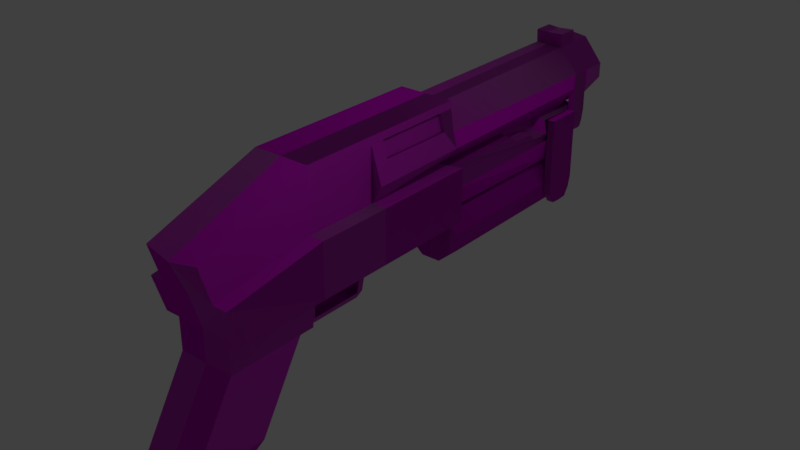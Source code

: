 # Source: Shotgun_2.blend  (saved by Blender 2.80.75; exported with 4.5.12 LTS)
import bpy
from mathutils import Matrix  # noqa: F401  (used for matrix-valued properties, if any)

bpy.ops.wm.read_factory_settings(use_empty=True)
scene = bpy.context.scene
scene.name = 'Scene'

# ---- collections
col_collection_1 = bpy.data.collections.new('Collection 1'); scene.collection.children.link(col_collection_1)

# ---- images (referenced by path relative to the original .blend; pixels are not part of the script)
import os
ASSET_DIR = os.environ.get("B2B_ASSET_DIR", "")  # directory of the original .blend (textures are referenced by path, not embedded)
HERE = os.path.dirname(os.path.abspath(__file__))  # packed textures are extracted next to this script under _unpacked/

def load_image(name, relpath, width, height, colorspace="sRGB"):
    """Load a texture the original file referenced (path relative to the .blend, or extracted next to this script)."""
    p = next((c for c in (os.path.join(HERE, relpath), os.path.join(ASSET_DIR, relpath)) if relpath and os.path.exists(c)), "")
    if p:
        img = bpy.data.images.load(p, check_existing=True)
        img.name = name
    else:  # same state as the original file: an image datablock whose file is absent (Cycles renders it pink)
        img = bpy.data.images.new(name, width, height)
        img.source = "FILE"
        img.filepath = "//" + (relpath or name)
    img.colorspace_settings.name = colorspace
    return img
img_detailed_texturemap_re_used_png = load_image('detailed_texturemap-re_used.png', 'detailed_texturemap-re_used.png', 1024, 1024, 'sRGB')
img_3robotnormap_png = load_image('3RobotNorMap.png', '3RobotNorMap.png', 1024, 1024, 'sRGB')

# ---- materials (node trees are filled in below, after node groups)
mat_material = bpy.data.materials.new('Material')
mat_material.alpha_threshold = 0.0
mat_material.use_transparent_shadow = False
mat_material.roughness = 0.5
mat_material.line_color = (0.0, 0.0, 0.0, 1.0)
mat_shotgun_golem_textures = bpy.data.materials.new('Shotgun Golem Textures')
mat_shotgun_golem_textures.use_transparent_shadow = False

# ---- material node trees
mat_shotgun_golem_textures.use_nodes = True; mat_shotgun_golem_textures.node_tree.nodes.clear()
_N = mat_shotgun_golem_textures.node_tree.nodes; _L = mat_shotgun_golem_textures.node_tree.links
n0 = _N.new('ShaderNodeOutputMaterial'); n0.name = 'Material Output'; n0.location = (300, 300)
n1 = _N.new('ShaderNodeTexImage'); n1.name = 'Image Texture'; n1.location = (-280, 280)
n1.image = img_detailed_texturemap_re_used_png
n2 = _N.new('ShaderNodeTexImage'); n2.name = 'Image Texture.001'; n2.location = (-280, 220)
n3 = _N.new('ShaderNodeTexImage'); n3.name = 'Image Texture.002'; n3.location = (-621, 11)
n3.image = img_3robotnormap_png
n4 = _N.new('ShaderNodeNormalMap'); n4.name = 'Normal Map'; n4.location = (-262, -105)
n4.inputs[0].default_value = 1.5
n5 = _N.new('ShaderNodeBsdfPrincipled'); n5.name = 'Principled BSDF'; n5.location = (10, 300)
n5.distribution = 'GGX'
n5.subsurface_method = 'BURLEY'
n5.inputs[1].default_value = 0.1
n5.inputs[2].default_value = 0.6136
n5.inputs[3].default_value = 1.45
n5.inputs[13].default_value = 0.1773
n5.inputs[24].default_value = 0.07727
n5.inputs[27].default_value = (0.0, 0.0, 0.0, 1.0)
n5.inputs[28].default_value = 1.0
n6 = _N.new('ShaderNodeMix'); n6.name = 'Mix'; n6.location = (-260, 180)
n6.data_type = 'RGBA'
n6.inputs[0].default_value = 0.1
n6.inputs[7].default_value = (1.0, 1.0, 1.0, 1.0)
n7 = _N.new('ShaderNodeMix'); n7.name = 'Mix.001'; n7.location = (-160, 180)
n7.data_type = 'RGBA'
n7.inputs[0].default_value = 1.0
n7.inputs[6].default_value = (1.0, 1.0, 1.0, 1.0)
_L.new(n5.outputs[0], n0.inputs[0])
_L.new(n1.outputs[0], n5.inputs[0])
_L.new(n3.outputs[0], n4.inputs[1])
_L.new(n4.outputs[0], n5.inputs[5])
_L.new(n1.outputs[0], n6.inputs[6])
_L.new(n6.outputs[2], n7.inputs[7])
_L.new(n7.outputs[2], n5.inputs[14])
n0.is_active_output = True

# ---- world
world_world = bpy.data.worlds.new('World'); scene.world = world_world
world_world.color = (0.05088, 0.05088, 0.05088)
world_world.use_sun_shadow = False
world_world.sun_shadow_jitter_overblur = 0.0

# ---- lights
light_lamp = bpy.data.lights.new('Lamp', 'POINT')
light_lamp.transmission_factor = 0.0
light_lamp.cutoff_distance = 30.0
light_lamp.energy = 100.0
light_lamp.shadow_buffer_clip_start = 1.001
light_lamp.shadow_soft_size = 0.1
light_lamp.shadow_maximum_resolution = 0.006
light_lamp.use_absolute_resolution = True

# ---- meshes
me_cube_001 = bpy.data.meshes.new('Cube.001')
me_cube_001.from_pydata([(0.3207, 6.23, -0.9797), (0.3207, 2.767, -0.9797), (0.1881, 6.23, -1.943), (0.1881, 2.767, -1.943), (0.27, 6.303, -0.9004), (0.5297, -2.535, -0.8759), (0.2728, 6.335, 1.184), (0.5297, -2.961, 0.5096), (0.5565, -0.821, -0.8759), (0.5297, -0.821, 1.124), (0.3301, 2.576, -0.8861), (0.2799, 2.542, 1.168), (0.2459, 6.593, -0.8518), (0.2728, 6.749, 1.184), (0.5297, -0.821, -1.469), (0.5297, -2.535, -1.469), (0.5297, -3.411, -2.931), (0.5297, -1.103, -1.469), (0.5297, -1.979, -2.931), (0.3311, 6.315, 0.02113), (0.5297, -2.748, -0.1832), (0.5297, -0.821, 0.1241), (0.3049, 2.55, 0.07954), (0.2594, 6.652, 0.02056), (0.3409, 7.203, 0.05728), (0.2728, 7.212, 1.184), (0.2745, 6.328, 1.431), (0.2745, 6.735, 1.431), (0.3316, -3.269, -3.317), (0.3316, -2.12, -3.317), (0.4073, 0.5851, -0.8759), (0.5297, 0.5851, 1.124), (0.4296, 0.5922, 0.1228), (0.2651, -0.7344, -1.626), (0.2651, 0.4714, -1.626), (0.3362, -0.7777, -1.488), (0.3362, 0.5282, -1.488), (0.4073, 0.4528, -0.8759), (0.3362, 0.4054, -1.488), (0.4073, -0.6159, -0.8759), (0.3362, -0.5872, -1.488), (0.0, 6.242, -0.8512), (0.0, -2.535, -0.8759), (0.0, 6.271, 1.206), (0.0, -3.018, 0.4342), (0.0, -0.821, 1.124), (0.0, 2.568, -0.8736), (0.0, 2.529, 1.177), (0.0, 6.593, -0.8518), (0.0, 6.642, 1.206), (0.0, -2.535, -1.469), (0.0, -3.411, -2.931), (0.0, 6.586, 0.01542), (0.0, -2.748, -0.1832), (0.0, 7.214, 1.22), (0.0, 7.193, 0.01743), (0.0, 6.271, 1.441), (0.0, 6.642, 1.441), (0.0, -3.269, -3.317), (0.0, 0.5851, -0.8759), (0.0, 0.5851, 1.124), (0.0, 0.4714, -1.626), (0.0, 0.5282, -1.488), (0.0, 6.23, -0.9797), (0.0, 2.765, -0.9766), (0.0, 6.23, -1.943), (0.0, 2.767, -1.943), (0.0, -0.821, -0.8759), (0.0, -0.821, -1.469), (0.0, -1.103, -1.469), (0.0, -1.979, -2.931), (0.0, -2.12, -3.317), (0.0, -0.7344, -1.626), (0.0, -0.7777, -1.488), (0.6496, -0.821, -0.8759), (0.6496, -2.535, -0.8759), (0.6496, -0.6159, -0.8759), (0.4316, 6.247, -0.8738), (0.38, 2.59, -0.84), (0.359, 6.593, -0.8518), (0.6496, -2.748, -0.1832), (0.6496, 0.5851, -0.8759), (0.5271, 0.6105, 0.1243), (0.6496, 0.4528, -0.8759), (0.8028, -0.821, -0.8759), (0.8028, -2.535, -0.8759), (0.8028, -0.6159, -0.8759), (0.8028, -0.821, 0.1241), (0.8028, 2.584, 0.1241), (0.8028, 2.584, -0.8759), (0.8028, -2.748, -0.1832), (0.8028, 0.5851, -0.8759), (0.8028, 0.5851, 0.1241), (0.8028, 0.4528, -0.8759), (0.6472, 6.33, 0.7251), (0.6472, 6.744, 0.7251), (0.6235, 2.537, 0.756), (0.6472, 7.207, 0.7251), (0.0, 7.193, 1.005), (0.5297, 2.584, 1.124), (0.5208, 6.586, -0.3795), (0.0, 6.586, -0.3795), (0.5833, 2.59, -0.3682), (0.5665, 6.254, -0.3949), (0.5622, 6.593, -0.38), (0.8028, 2.584, -0.3759), (0.8028, 0.5851, -0.3759), (0.4859, 2.59, 0.01661), (0.5274, 6.246, -0.006873), (0.4404, 6.627, -0.00271), (0.5585, 2.767, -1.622), (0.5585, 2.767, -1.301), (0.5585, 6.23, -1.622), (0.5585, 6.23, -1.301), (0.0, 6.23, -1.301), (0.0, 6.23, -1.622), (0.0, 2.765, -1.344), (0.0, 2.765, -1.711), (0.6986, 2.541, 0.4679), (0.6472, 6.33, 0.4417), (0.6472, 6.744, 0.4417), (0.6472, 7.207, 0.4417), (0.0, 7.192, 0.1525), (0.3378, 5.507, 0.06962), (0.3378, 4.349, 0.06962), (0.5404, 4.387, 0.03006), (0.5368, 5.483, 0.02891), (0.5733, 4.506, -0.08665), (0.5722, 4.958, -0.08856), (0.6046, 5.053, -0.2031), (0.6049, 5.453, -0.2091), (0.0, 5.554, 0.07381), (0.0, 5.486, 0.03311), (0.0, 4.509, -0.08245), (0.0, 4.961, -0.08436), (0.0, 5.056, -0.1989), (0.0, 5.456, -0.2049), (0.0, 4.392, 0.03202), (0.0, 4.351, 0.06633), (0.2684, 5.484, 0.03101), (0.3024, 5.455, -0.207), (0.3023, 5.054, -0.201), (0.2861, 4.959, -0.08646), (0.2867, 4.508, -0.08455), (0.1689, 5.553, 0.07172), (0.1689, 4.35, 0.06798), (0.2702, 4.389, 0.03104), (0.5297, -0.821, 1.267), (0.0, -0.821, 1.267), (0.0, 2.584, 1.267), (0.0, 0.5851, 1.267), (0.5297, 2.584, 1.267), (0.6472, 7.207, 0.5834), (0.2833, 7.198, 0.9189), (0.2947, 7.171, 0.2631), (0.4364, 7.201, 0.5927), (0.5297, 0.8575, 1.124), (0.5297, 2.298, 1.124), (0.6168, 0.8555, 0.8248), (0.6173, 2.289, 0.8179), (0.4697, 0.859, 1.114), (0.4697, 2.3, 1.114), (0.5568, 0.857, 0.8148), (0.5573, 2.291, 0.8079), (0.0, -0.606, -0.8839), (0.0, 0.4192, -0.8985), (0.0, -0.09342, -0.8912), (0.0, -0.3497, -0.8876), (0.0, -0.09342, -0.8912), (0.0, -0.3497, -0.8876), (0.0, -0.09342, -0.8912), (0.0, -0.3497, -0.8876), (0.0, -0.09342, -0.8912), (0.0, -0.3497, -0.8876), (0.0, -0.1329, -1.087), (0.0, -0.3311, -1.147), (0.0, -0.1162, -1.202), (0.0, -0.2632, -1.264), (0.0, -0.006938, -1.403), (0.0, -0.1225, -1.401), (0.2799, 2.542, 1.168), (0.0, 2.529, 1.177), (0.6986, 2.541, 0.4679), (0.7121, 2.524, 0.4773), (0.6986, 2.541, 0.4679), (0.7121, 2.524, 0.4773), (0.7249, 0.5851, 0.4737), (0.0, 2.536, 0.4608), (0.5297, -2.695, -2.931), (0.5297, -2.973, -2.2), (0.5297, -1.819, -1.469), (0.5297, -1.541, -2.2), (0.5297, -2.257, -2.2), (0.0, 7.193, 1.005), (0.0, 7.192, 0.1525), (0.2833, 7.198, 0.9189), (0.2947, 7.171, 0.2631), (0.4364, 7.201, 0.5927), (0.0, 4.257, 1.005), (0.0, 4.255, 0.1525), (0.2833, 4.261, 0.9189), (0.2947, 4.235, 0.2631), (0.4364, 4.264, 0.5927), (0.5297, -1.322, -1.834), (0.2648, -1.103, -1.469), (0.2648, -1.979, -2.931), (0.0, -1.541, -2.2), (0.5297, -1.76, -2.565)], [(181, 180), (47, 187)], [(112, 110, 3, 2), (115, 112, 2, 65), (63, 64, 1, 0), (65, 2, 3, 66), (67, 8, 14, 68), (20, 5, 75, 80), (94, 6, 11, 96), (6, 13, 27, 26), (8, 5, 15, 14), (49, 13, 25, 54), (10, 4, 77, 78), (119, 19, 23, 120), (120, 23, 24, 121), (56, 26, 27, 57), (43, 6, 26, 56), (68, 14, 17, 204, 69), (18, 188, 16, 28, 29), (70, 205, 18, 29, 71), (76, 86, 84, 74, 8, 39), (62, 36, 34, 61), (59, 30, 36, 62), (30, 37, 38, 36), (36, 38, 40, 35, 33, 34), (39, 8, 35, 40), (11, 47, 60, 31), (37, 83, 93, 86, 76, 39, 164, 167, 166, 165), (16, 51, 58, 28), (13, 49, 57, 27), (23, 52, 55, 24), (121, 24, 55, 122, 154), (5, 20, 53, 42), (15, 50, 51, 16, 189), (5, 42, 50, 15), (4, 41, 48, 12), (6, 43, 47, 11), (99, 157, 156, 31, 9, 147, 151), (20, 7, 44, 53), (110, 117, 66, 3), (8, 67, 73, 35), (35, 73, 72, 33), (103, 77, 79, 104), (37, 30, 81, 91, 93, 83), (80, 90, 87, 21, 20), (32, 21, 87, 92, 82), (12, 79, 77, 4), (84, 87, 90, 85), (105, 88, 92, 106), (92, 87, 84, 86, 93, 91, 106), (5, 8, 74, 84, 85, 75), (80, 75, 85, 90), (25, 97, 153, 98, 54), (13, 95, 97, 25), (6, 94, 95, 13), (119, 94, 96, 118), (148, 147, 151, 149, 150), (89, 105, 106, 91), (78, 102, 105, 89), (77, 103, 102, 78), (88, 22, 32, 82, 92), (104, 109, 108, 103), (103, 108, 126, 130, 129, 128, 127, 125, 107, 102), (12, 48, 101, 100, 104, 79), (23, 19, 108, 109), (1, 64, 116, 111), (111, 116, 117, 110), (63, 0, 113, 114), (114, 113, 112, 115), (0, 1, 111, 113), (113, 111, 110, 112), (88, 105, 102, 107, 22), (19, 119, 118, 22, 124, 123), (158, 186, 31, 156), (95, 120, 121, 152, 97), (94, 119, 120, 95), (21, 82, 31, 9), (19, 123, 126, 108), (125, 124, 22, 107), (140, 139, 132, 136), (142, 141, 135, 134), (141, 140, 136, 135), (143, 142, 134, 133), (139, 144, 131, 132), (146, 143, 133, 137), (145, 124, 125, 146), (138, 145, 146, 137), (125, 127, 143, 146), (126, 123, 144, 139), (127, 128, 142, 143), (129, 130, 140, 141), (128, 129, 141, 142), (130, 126, 139, 140), (139, 123, 124, 146, 143, 142, 141, 140), (21, 9, 147, 7, 20), (60, 47, 149, 150), (45, 9, 147, 148), (47, 99, 151, 149), (147, 7, 44, 148), (33, 72, 61, 34), (100, 101, 52, 23, 109, 104), (97, 152, 121, 154, 155, 153), (159, 157, 161, 163), (160, 162, 163, 161), (156, 158, 162, 160), (158, 159, 163, 162), (157, 156, 160, 161), (89, 10, 78), (10, 46, 41, 4), (167, 166, 168, 169), (169, 168, 172, 173), (173, 172, 170, 171), (171, 170, 174, 175), (175, 174, 176, 177), (177, 176, 178, 179), (29, 28, 58, 71), (186, 158, 159, 183), (99, 157, 159, 96), (185, 96, 159), (99, 96, 47), (185, 186, 82, 22), (82, 186, 31), (18, 207, 191, 192, 188), (191, 203, 17, 190, 192), (192, 190, 15, 189, 16, 188), (30, 59, 46, 10, 89, 91, 81), (98, 153, 195, 193), (155, 154, 196, 197), (154, 122, 194, 196), (153, 155, 197, 195), (197, 196, 201, 202), (196, 194, 199, 201), (195, 197, 202, 200), (193, 195, 200, 198), (70, 206, 191, 207, 18, 205), (69, 204, 17, 191, 206)])
me_cube_001.polygons.foreach_set('material_index', [1, 1, 1, 1, 1, 1, 1, 1, 1, 1, 1, 1, 1, 1, 1, 1, 1, 1, 1, 1, 1, 1, 1, 1, 0, 1, 1, 1, 1, 1, 1, 1, 1, 0, 1, 1, 1, 1, 1, 1, 1, 1, 1, 1, 0, 1, 1, 1, 1, 1, 1, 1, 1, 1, 1, 1, 1, 1, 1, 1, 1, 1, 1, 1, 1, 1, 1, 1, 1, 1, 1, 1, 1, 1, 1, 1, 1, 0, 0, 0, 0, 0, 0, 1, 0, 1, 1, 1, 1, 1, 1, 1, 1, 0, 0, 1, 1, 1, 1, 1, 1, 1, 1, 1, 0, 1, 1, 0, 0, 0, 1, 1, 1, 1, 1, 1, 1, 1, 1, 1, 1, 1, 1, 1, 1, 1, 1, 1, 1, 1, 1, 1, 1, 1])
_uv = me_cube_001.uv_layers.new(name='UVMap')
_uv.uv.foreach_set('vector', [0.648, 0.996, 0.648, 0.6277, 0.7429, 0.6277, 0.7429, 0.996, 0.8543, 0.4753, 0.8116, 0.4757, 0.8397, 0.4509, 0.854, 0.4507, 0.4421, 0.9964, 0.442, 0.6271, 0.5043, 0.6274, 0.5043, 0.9964, 0.7837, 1.001, 0.7462, 1.001, 0.7462, 0.6225, 0.7837, 0.6225, 0.4733, 0.2039, 0.169, 0.2039, 0.1836, 0.1067, 0.4733, 0.1067, 0.8917, 0.3204, 0.8917, 0.3606, 0.8844, 0.3606, 0.8844, 0.3204, 0.9, 0.874, 0.9118, 0.8739, 0.9107, 0.9482, 0.9001, 0.9483, 0.3256, 0.448, 0.3746, 0.4498, 0.3719, 0.479, 0.3237, 0.4773, 0.9991, 0.429, 0.8504, 0.4296, 0.8498, 0.3783, 0.9981, 0.3766, 0.5893, 0.516, 0.585, 0.509, 0.5852, 0.4812, 0.5896, 0.4817, 0.334, 0.3788, 0.3415, 0.6216, 0.3195, 0.6179, 0.3249, 0.3797, 0.362, 0.4683, 0.3526, 0.5485, 0.2998, 0.5475, 0.2992, 0.4586, 0.571, 0.5072, 0.5618, 0.5114, 0.5633, 0.4784, 0.5711, 0.4794, 0.3159, 0.5096, 0.3237, 0.4773, 0.3719, 0.479, 0.3598, 0.5111, 0.2359, 0.5985, 0.3179, 0.5949, 0.3167, 0.7037, 0.2347, 0.7015, 0.4266, 0.2586, 0.329, 0.2586, 0.329, 0.2066, 0.3778, 0.2066, 0.4266, 0.2066, 0.6739, 0.7643, 0.6725, 0.8173, 0.6711, 0.8703, 0.6392, 0.8589, 0.6415, 0.7739, 0.2943, 0.4249, 0.2554, 0.4249, 0.2164, 0.4249, 0.2456, 0.3762, 0.2943, 0.3762, 0.764, 0.5149, 0.7724, 0.5149, 0.7724, 0.5262, 0.764, 0.5262, 0.7588, 0.5262, 0.7506, 0.5149, 0.5436, 0.2096, 0.5436, 0.2482, 0.5264, 0.24, 0.5264, 0.2096, 0.8029, 0.5466, 0.8468, 0.543, 0.8445, 0.6098, 0.8083, 0.6128, 0.6244, 0.322, 0.6119, 0.322, 0.6098, 0.2306, 0.6217, 0.2305, 0.6217, 0.2305, 0.6098, 0.2306, 0.3416, 0.2305, 0.325, 0.2312, 0.3442, 0.206, 0.5997, 0.2054, 0.3442, 0.3282, 0.3252, 0.3289, 0.325, 0.2312, 0.3416, 0.2305, 0.0, 0.0, 0.0, 0.0, 0.0, 0.0, 0.0, 0.0, 0.7506, 0.4559, 0.764, 0.4559, 0.7724, 0.4559, 0.7724, 0.5149, 0.764, 0.5149, 0.7506, 0.5149, 0.7281, 0.5143, 0.7281, 0.5002, 0.7281, 0.486, 0.7281, 0.4577, 0.7732, 0.4556, 0.7739, 0.5738, 0.6821, 0.5743, 0.6817, 0.5004, 0.2759, 0.5662, 0.2716, 0.6608, 0.1961, 0.6633, 0.1961, 0.5699, 0.5618, 0.5114, 0.5576, 0.5148, 0.5578, 0.4784, 0.5633, 0.4784, 0.3424, 0.5619, 0.3337, 0.5805, 0.3244, 0.5819, 0.3245, 0.5751, 0.3326, 0.5699, 0.8917, 0.3606, 0.8917, 0.3204, 0.9237, 0.3204, 0.9237, 0.3606, 0.2748, 0.8458, 0.1922, 0.8457, 0.1932, 0.7241, 0.2757, 0.7242, 0.2752, 0.785, 0.8917, 0.3606, 0.9237, 0.3606, 0.9237, 0.3935, 0.8917, 0.3935, 0.0, 0.0, 0.0, 0.0, 0.0, 0.0, 0.0, 0.0, 0.9116, 0.8747, 0.916, 0.8759, 0.9166, 0.9464, 0.9121, 0.9462, 0.8161, 0.0005143, 0.8283, 0.0004675, 0.8899, 0.0002309, 0.9016, 0.0001862, 0.9617, -4.47e-05, 0.9591, 0.01451, 0.8135, 0.01507, 0.8917, 0.3204, 0.8913, 0.2802, 0.9237, 0.2831, 0.9237, 0.3204, 0.07349, 0.5388, 0.1057, 0.5439, 0.1057, 0.5573, 0.09487, 0.5573, 0.3336, 0.4004, 0.3336, 0.4807, 0.2128, 0.4807, 0.2128, 0.4144, 0.3728, 0.2085, 0.3728, 0.2605, 0.3504, 0.2605, 0.3504, 0.2195, 0.5596, 0.8778, 0.4433, 0.8797, 0.4439, 0.7498, 0.564, 0.7534, 0.7506, 0.4559, 0.7506, 0.4486, 0.764, 0.4486, 0.7724, 0.4486, 0.7724, 0.4559, 0.764, 0.4559, 0.8184, 0.008094, 0.8186, -7.233e-05, 0.8383, -0.0002529, 0.838, 0.01431, 0.8182, 0.01449, 0.8535, 0.4751, 0.8453, 0.5059, 0.8226, 0.5056, 0.8225, 0.4748, 0.8454, 0.4746, 0.0, 0.0, 0.0, 0.0, 0.0, 0.0, 0.0, 0.0, 0.9499, 0.316, 0.8984, 0.3165, 0.9083, 0.2515, 0.9492, 0.2514, 0.9262, 0.4295, 0.8892, 0.4293, 0.8879, 0.3607, 0.9249, 0.3609, 0.9565, 0.363, 0.8934, 0.363, 0.8934, 0.3182, 0.9026, 0.3182, 0.9505, 0.3182, 0.9565, 0.3182, 0.9565, 0.3406, 0.7574, 0.6209, 0.7588, 0.5262, 0.764, 0.5262, 0.7724, 0.5262, 0.7724, 0.6209, 0.764, 0.6209, 0.8844, 0.3204, 0.8844, 0.3606, 0.8752, 0.3606, 0.8752, 0.3204, 0.3333, 0.5237, 0.3428, 0.5477, 0.3332, 0.537, 0.3256, 0.532, 0.326, 0.5212, 0.585, 0.509, 0.5755, 0.5079, 0.5757, 0.4801, 0.5852, 0.4812, 0.3256, 0.448, 0.3275, 0.378, 0.3765, 0.3797, 0.3746, 0.4498, 0.7018, 0.9772, 0.7218, 0.9789, 0.7198, 0.6564, 0.6988, 0.6525, 0.9621, 0.09813, 0.9622, 0.119, 0.868, 0.1199, 0.8679, 0.09909, 0.9232, 0.09852, 0.9632, 0.4297, 0.9262, 0.4295, 0.9249, 0.3609, 0.9619, 0.3611, 0.303, 0.667, 0.3346, 0.6812, 0.3339, 0.696, 0.3002, 0.6955, 0.1393, 0.2772, 0.1391, 0.2083, 0.7773, 0.209, 0.7763, 0.2801, 0.8841, 3.583e-05, 0.8829, 0.01535, 0.8562, 0.0115, 0.8566, 0.008501, 0.8567, 3.195e-05, 0.564, 0.7534, 0.6565, 0.7391, 0.6508, 0.8821, 0.5596, 0.8778, 0.6083, 0.2051, 0.6079, 0.2314, 0.5565, 0.2342, 0.5542, 0.2176, 0.5273, 0.2178, 0.5208, 0.2258, 0.4904, 0.2256, 0.4822, 0.2337, 0.3612, 0.2325, 0.3614, 0.2058, 0.3141, 0.6189, 0.3357, 0.619, 0.3354, 0.6604, 0.2899, 0.66, 0.2863, 0.6599, 0.3042, 0.6188, 0.2998, 0.5475, 0.3526, 0.5485, 0.3687, 0.5764, 0.3088, 0.5743, 0.08722, 0.5017, 0.1057, 0.5015, 0.1057, 0.5227, 0.07349, 0.5202, 0.07349, 0.5202, 0.1057, 0.5227, 0.1057, 0.5439, 0.07349, 0.5388, 0.8548, 0.5243, 0.8303, 0.5246, 0.8119, 0.5003, 0.8546, 0.4998, 0.8546, 0.4998, 0.8119, 0.5003, 0.8116, 0.4757, 0.8543, 0.4753, 0.5084, 0.996, 0.5084, 0.6277, 0.5858, 0.6277, 0.5858, 0.996, 0.5858, 0.996, 0.5858, 0.6277, 0.648, 0.6277, 0.648, 0.996, 0.3676, 0.6965, 0.3339, 0.696, 0.3346, 0.6812, 0.3607, 0.675, 0.3656, 0.6627, 0.6647, 0.9736, 0.7018, 0.9772, 0.6988, 0.6525, 0.6589, 0.6531, 0.6637, 0.8063, 0.6661, 0.905, 0.487, 0.2722, 0.5127, 0.2022, 0.5125, 0.3319, 0.4867, 0.3317, 0.5755, 0.5079, 0.571, 0.5072, 0.5711, 0.4794, 0.5734, 0.4797, 0.5757, 0.4801, 0.3687, 0.4253, 0.362, 0.4683, 0.2992, 0.4586, 0.3059, 0.4156, 0.8508, 0.2894, 0.9051, 0.2897, 0.9043, 0.2517, 0.851, 0.2514, 0.3739, 0.4872, 0.2937, 0.4861, 0.2916, 0.4659, 0.3673, 0.4674, 0.1923, 0.4027, 0.1969, 0.3824, 0.3752, 0.3863, 0.3705, 0.4051, 0.0, 0.0, 0.0, 0.0, 0.0, 0.0, 0.0, 0.0, 0.0, 0.0, 0.0, 0.0, 0.0, 0.0, 0.0, 0.0, 0.0, 0.0, 0.0, 0.0, 0.0, 0.0, 0.0, 0.0, 0.0, 0.0, 0.0, 0.0, 0.0, 0.0, 0.0, 0.0, 0.0, 0.0, 0.0, 0.0, 0.0, 0.0, 0.0, 0.0, 0.0, 0.0, 0.0, 0.0, 0.0, 0.0, 0.0, 0.0, 0.3088, 0.529, 0.3082, 0.4859, 0.3221, 0.4341, 0.3225, 0.5031, 0.0, 0.0, 0.0, 0.0, 0.0, 0.0, 0.0, 0.0, 0.3221, 0.4341, 0.3648, 0.4257, 0.3648, 0.4988, 0.3225, 0.5031, 0.3252, 0.4111, 0.3319, 0.5241, 0.3319, 0.6209, 0.3007, 0.5576, 0.3298, 0.4367, 0.3745, 0.4386, 0.3735, 0.467, 0.3288, 0.4651, 0.3097, 0.4065, 0.3493, 0.4048, 0.3506, 0.4348, 0.311, 0.4364, 0.3004, 0.4682, 0.3526, 0.4567, 0.3526, 0.5627, 0.3004, 0.5685, 0.3493, 0.4048, 0.3733, 0.4107, 0.3745, 0.4373, 0.3506, 0.4348, 0.724, 0.4523, 0.7359, 0.4499, 0.7359, 0.6198, 0.724, 0.6148, 0.708, 0.5964, 0.7118, 0.5303, 0.6939, 0.5175, 0.6891, 0.459, 0.9465, 0.2608, 0.9824, 0.2547, 0.9875, 0.2538, 0.9735, 0.3353, 0.9473, 0.3319, 0.0, 0.0, 0.0, 0.0, 0.0, 0.0, 0.0, 0.0, 0.0, 0.0, 0.0, 0.0, 0.0, 0.0, 0.0, 0.0, 0.5576, 0.7736, 0.4588, 0.7773, 0.4605, 0.751, 0.5583, 0.7543, 0.8731, 0.149, 0.9225, 0.1493, 0.9243, 0.1377, 0.8732, 0.1374, 0.4214, 0.2471, 0.4215, 0.2221, 0.5354, 0.2226, 0.5353, 0.2476, 0.2899, 0.66, 0.3354, 0.6604, 0.3357, 0.695, 0.3122, 0.6957, 0.2963, 0.6932, 0.2863, 0.6599, 0.3428, 0.5477, 0.3426, 0.5548, 0.3424, 0.5619, 0.3326, 0.5699, 0.3369, 0.5538, 0.3332, 0.537, 0.5081, 0.2009, 0.4977, 0.2, 0.4976, 0.198, 0.5081, 0.1989, 0.7942, 0.621, 0.6796, 0.6202, 0.681, 0.4485, 0.7981, 0.4485, 0.5653, 0.1992, 0.5552, 0.2007, 0.5552, 0.1987, 0.5653, 0.1972, 0.5552, 0.2007, 0.5081, 0.2009, 0.5081, 0.1989, 0.5552, 0.1987, 0.0, 0.0, 0.0, 0.0, 0.0, 0.0, 0.0, 0.0, 0.0719, 0.3876, 0.0719, 0.6124, 0.04968, 0.5881, 0.334, 0.3788, 0.3782, 0.3783, 0.3782, 0.6176, 0.3415, 0.6216, 0.0, 0.0, 0.0, 0.0, 0.0, 0.0, 0.0, 0.0, 0.0, 0.0, 0.0, 0.0, 0.0, 0.0, 0.0, 0.0, 0.0, 0.0, 0.0, 0.0, 0.0, 0.0, 0.0, 0.0, 0.5567, 0.1161, 0.5553, 0.19, 0.499, 0.1784, 0.4817, 0.1211, 0.5398, 0.1197, 0.5409, 0.1795, 0.5075, 0.175, 0.5021, 0.1293, 0.4669, 0.1195, 0.4622, 0.1783, 0.3778, 0.1802, 0.3979, 0.1425, 0.9823, 0.8571, 0.8376, 0.8563, 0.8378, 0.8273, 0.9824, 0.8281, 0.5323, 0.2026, 0.5159, 0.2416, 0.4319, 0.2416, 0.4181, 0.2027, 0.6038, 0.2573, 0.5452, 0.2551, 0.5491, 0.2275, 0.6011, 0.2241, 0.6038, 0.1987, 0.6011, 0.2241, 0.5491, 0.2275, 0.4588, 0.7773, 0.4383, 0.845, 0.5576, 0.7736, 0.8487, 0.4567, 0.8477, 0.6193, 0.8052, 0.6182, 0.801, 0.4537, 0.07094, 0.5151, 0.04606, 0.471, 0.07094, 0.3891, 0.4273, 0.2049, 0.4813, 0.2044, 0.5353, 0.204, 0.4993, 0.2202, 0.3978, 0.221, 0.4269, 0.2047, 0.4819, 0.2043, 0.5369, 0.2039, 0.4992, 0.2203, 0.3975, 0.2211, 0.4599, 0.2272, 0.5103, 0.2277, 0.4881, 0.2521, 0.441, 0.2515, 0.3939, 0.2508, 0.4095, 0.2267, 0.8077, 0.4602, 0.7637, 0.4613, 0.7625, 0.5549, 0.7982, 0.5547, 0.8474, 0.5534, 0.8468, 0.4609, 0.8338, 0.4605, 0.3256, 0.532, 0.3332, 0.537, 0.3332, 0.537, 0.3256, 0.532, 0.3369, 0.5538, 0.3326, 0.5699, 0.3326, 0.5699, 0.3369, 0.5538, 0.3326, 0.5699, 0.3245, 0.5751, 0.3245, 0.5751, 0.3326, 0.5699, 0.3332, 0.537, 0.3369, 0.5538, 0.3369, 0.5538, 0.3332, 0.537, 0.3369, 0.5538, 0.3326, 0.5699, 0.3326, 0.5699, 0.3369, 0.5538, 0.3326, 0.5699, 0.3245, 0.5751, 0.3245, 0.5751, 0.3326, 0.5699, 0.3332, 0.537, 0.3369, 0.5538, 0.3369, 0.5538, 0.3332, 0.537, 0.3256, 0.532, 0.3332, 0.537, 0.3332, 0.537, 0.3256, 0.532, 0.5327, 0.2355, 0.4137, 0.2352, 0.4138, 0.2035, 0.4733, 0.2036, 0.5328, 0.2037, 0.5327, 0.2196, 0.4108, 0.2373, 0.4109, 0.2206, 0.4109, 0.2039, 0.5274, 0.204, 0.5273, 0.2374])
me_cube_001.materials.append(mat_material)
me_cube_001.materials.append(mat_shotgun_golem_textures)
me_cube_001.use_remesh_preserve_volume = False
me_cube_001.use_remesh_preserve_attributes = False
me_cube_001.use_mirror_vertex_groups = False
me_cube_001.update()
me_cube_002 = bpy.data.meshes.new('Cube.002')
me_cube_002.from_pydata([], [], [])
me_cube_002.materials.append(mat_material)
me_cube_002.use_remesh_preserve_volume = False
me_cube_002.use_remesh_preserve_attributes = False
me_cube_002.use_mirror_vertex_groups = False
me_cube_002.update()
me_cube_003 = bpy.data.meshes.new('Cube.003')
me_cube_003.from_pydata([(0.7641, 5.988, -1.814), (0.7579, 6.164, 0.2389), (0.765, 5.586, -1.812), (0.7594, 5.441, 0.2426), (0.7646, 6.151, -1.365), (0.7661, 5.428, -1.361), (0.7586, 5.802, 0.2407), (0.7645, 5.787, -1.829), (0.7642, 6.1, -1.614), (0.7655, 5.477, -1.611), (0.7646, 6.151, -1.365), (0.7579, 6.164, 0.2389), (0.7661, 5.428, -1.361), (0.7594, 5.441, 0.2426), (0.7586, 5.802, 0.2407), (0.7645, 5.787, -1.829), (0.7641, 5.988, -1.814), (0.7642, 6.1, -1.614), (0.7655, 5.477, -1.611), (0.765, 5.586, -1.812), (0.63, 6.151, -1.365), (0.6233, 6.163, 0.2385), (0.6315, 5.428, -1.362), (0.6248, 5.44, 0.2422), (0.624, 5.802, 0.2403), (0.6299, 5.787, -1.83), (0.6295, 5.988, -1.815), (0.6296, 6.099, -1.614), (0.6309, 5.476, -1.611), (0.6303, 5.586, -1.812)], [], [(4, 8, 0, 7, 2, 9, 5, 3, 6, 1), (16, 17, 27, 26), (3, 5, 12, 13), (0, 8, 17, 16), (5, 9, 18, 12), (1, 6, 14, 11), (9, 2, 19, 18), (6, 3, 13, 14), (7, 0, 16, 15), (4, 1, 11, 10), (2, 7, 15, 19), (8, 4, 10, 17), (20, 21, 24, 23, 22, 28, 29, 25, 26, 27), (12, 18, 28, 22), (11, 14, 24, 21), (18, 19, 29, 28), (14, 13, 23, 24), (15, 16, 26, 25), (10, 11, 21, 20), (19, 15, 25, 29), (17, 10, 20, 27), (13, 12, 22, 23)])
_uv = me_cube_003.uv_layers.new(name='UVMap')
_uv.uv.foreach_set('vector', [0.3791, 0.6491, 0.3733, 0.6771, 0.3601, 0.6998, 0.3359, 0.7018, 0.3116, 0.7002, 0.2981, 0.6776, 0.2919, 0.6497, 0.2911, 0.4694, 0.3346, 0.4691, 0.3782, 0.4688, 0.3403, 0.5407, 0.3491, 0.5302, 0.3583, 0.5365, 0.3434, 0.55, 0.0, 0.0, 0.0, 0.0, 0.0, 0.0, 0.0, 0.0, 0.0, 0.0, 0.0, 0.0, 0.0, 0.0, 0.0, 0.0, 0.3069, 0.5049, 0.3108, 0.5237, 0.3105, 0.5238, 0.3065, 0.5048, 0.0, 0.0, 0.0, 0.0, 0.0, 0.0, 0.0, 0.0, 0.0, 0.0, 0.0, 0.0, 0.0, 0.0, 0.0, 0.0, 0.0, 0.0, 0.0, 0.0, 0.0, 0.0, 0.0, 0.0, 0.0, 0.0, 0.0, 0.0, 0.0, 0.0, 0.0, 0.0, 0.0, 0.0, 0.0, 0.0, 0.0, 0.0, 0.0, 0.0, 0.0, 0.0, 0.0, 0.0, 0.0, 0.0, 0.0, 0.0, 0.0, 0.0, 0.0, 0.0, 0.0, 0.0, 0.0, 0.0, 0.3001, 0.5691, 0.3001, 0.4145, 0.3349, 0.4146, 0.3698, 0.4147, 0.3698, 0.5693, 0.3649, 0.5933, 0.3542, 0.6126, 0.3348, 0.6141, 0.3154, 0.6125, 0.3048, 0.5931, 0.3065, 0.5048, 0.3105, 0.5238, 0.3002, 0.5279, 0.2971, 0.5058, 0.3482, 0.4327, 0.3318, 0.433, 0.3312, 0.4245, 0.354, 0.425, 0.3105, 0.5238, 0.3172, 0.5365, 0.3114, 0.5444, 0.3002, 0.5279, 0.3318, 0.433, 0.3159, 0.4341, 0.3109, 0.4291, 0.3312, 0.4245, 0.3281, 0.5403, 0.3403, 0.5407, 0.3434, 0.55, 0.3266, 0.5497, 0.3554, 0.513, 0.3482, 0.4327, 0.354, 0.425, 0.3658, 0.5152, 0.3172, 0.5365, 0.3281, 0.5403, 0.3266, 0.5497, 0.3114, 0.5444, 0.3491, 0.5302, 0.3554, 0.513, 0.3658, 0.5152, 0.3583, 0.5365, 0.3159, 0.4341, 0.3065, 0.5048, 0.2971, 0.5058, 0.3109, 0.4291])
me_cube_003.materials.append(mat_shotgun_golem_textures)
me_cube_003.use_remesh_preserve_volume = False
me_cube_003.use_remesh_preserve_attributes = False
me_cube_003.use_mirror_vertex_groups = False
me_cube_003.update()
me_cube_007 = bpy.data.meshes.new('Cube.007')
me_cube_007.from_pydata([(-0.5912, 0.07827, -0.2726), (-0.59, 0.2787, 1.167), (-0.5894, -0.3242, -0.2707), (-0.5868, -0.4443, 1.171), (-0.6002, 0.2403, 0.1766), (-0.597, -0.4826, 0.1801), (-0.5884, -0.08282, 1.169), (-0.59, -0.123, -0.2878), (-0.5954, 0.1895, -0.07226), (-0.5926, -0.4337, -0.06929), (-0.6002, 0.2403, 0.1766), (-0.59, 0.2787, 1.167), (-0.597, -0.4826, 0.1801), (-0.5822, -0.4423, 1.135), (-0.5884, -0.08282, 1.169), (-0.59, -0.123, -0.2878), (-0.5912, 0.07827, -0.2726), (-0.5954, 0.1895, -0.07226), (-0.5926, -0.4337, -0.06929), (-0.5894, -0.3242, -0.2707), (-0.7348, 0.2389, 0.1723), (-0.72, 0.2792, 1.127), (-0.7316, -0.484, 0.1758), (-0.7167, -0.4437, 1.13), (-0.7183, -0.08227, 1.129), (-0.7246, -0.1244, -0.2921), (-0.7258, 0.07683, -0.2769), (-0.73, 0.188, -0.07656), (-0.7272, -0.4352, -0.07359), (-0.724, -0.3256, -0.275), (-0.597, -0.4826, 0.1801), (-0.5926, -0.4337, -0.06929), (-0.5894, -0.3242, -0.2707), (-0.7316, -0.484, 0.1758), (-0.7272, -0.4352, -0.07359), (-0.724, -0.3256, -0.275)], [], [(4, 8, 0, 7, 2, 9, 5, 3, 6, 1), (16, 17, 27, 26), (3, 5, 12, 13), (0, 8, 17, 16), (5, 9, 18, 12), (1, 6, 14, 11), (9, 2, 19, 18), (6, 3, 13, 14), (7, 0, 16, 15), (4, 1, 11, 10), (2, 7, 15, 19), (8, 4, 10, 17), (20, 21, 24, 23, 22, 28, 29, 25, 26, 27), (11, 14, 24, 21), (14, 13, 23, 24), (15, 16, 26, 25), (10, 11, 21, 20), (19, 15, 25, 29), (17, 10, 20, 27), (13, 12, 22, 23), (30, 31, 34, 33), (31, 32, 35, 34)])
_uv = me_cube_007.uv_layers.new(name='UVMap')
_uv.uv.foreach_set('vector', [0.3776, 0.5527, 0.3733, 0.5788, 0.3625, 0.6001, 0.3416, 0.6025, 0.3206, 0.6016, 0.3084, 0.581, 0.3023, 0.5553, 0.3023, 0.452, 0.3399, 0.4507, 0.3776, 0.4495, 0.06331, 0.3798, 0.06279, 0.4076, 0.04647, 0.4071, 0.04699, 0.3793, 0.0, 0.0, 0.0, 0.0, 0.0, 0.0, 0.0, 0.0, 0.0, 0.0, 0.0, 0.0, 0.0, 0.0, 0.0, 0.0, 0.0, 0.0, 0.0, 0.0, 0.0, 0.0, 0.0, 0.0, 0.0, 0.0, 0.0, 0.0, 0.0, 0.0, 0.0, 0.0, 0.0, 0.0, 0.0, 0.0, 0.0, 0.0, 0.0, 0.0, 0.3259, 0.6208, 0.3112, 0.4451, 0.3289, 0.4446, 0.3289, 0.6209, 0.0, 0.0, 0.0, 0.0, 0.0, 0.0, 0.0, 0.0, 0.0, 0.0, 0.0, 0.0, 0.0, 0.0, 0.0, 0.0, 0.0, 0.0, 0.0, 0.0, 0.0, 0.0, 0.0, 0.0, 0.0, 0.0, 0.0, 0.0, 0.0, 0.0, 0.0, 0.0, 0.2941, 0.6183, 0.2941, 0.4546, 0.3348, 0.4569, 0.3755, 0.4592, 0.3755, 0.623, 0.3688, 0.6653, 0.3555, 0.699, 0.3328, 0.7005, 0.3102, 0.6965, 0.2987, 0.6613, 0.3097, 0.6231, 0.309, 0.5199, 0.3479, 0.52, 0.3486, 0.6232, 0.309, 0.5199, 0.3101, 0.4168, 0.3486, 0.4168, 0.3479, 0.52, 0.3398, 0.5101, 0.3399, 0.5674, 0.3016, 0.5672, 0.3016, 0.5099, 0.0622, 0.4385, 0.06331, 0.5587, 0.04755, 0.5538, 0.04588, 0.4379, 0.3399, 0.4528, 0.3398, 0.5101, 0.3016, 0.5099, 0.3016, 0.4526, 0.06279, 0.4076, 0.0622, 0.4385, 0.04588, 0.4379, 0.04647, 0.4071, 0.7904, 0.7544, 0.7904, 0.8805, 0.6627, 0.8814, 0.6627, 0.7552, 0.3776, 0.4884, 0.3776, 0.6108, 0.3128, 0.6116, 0.3128, 0.4892, 0.2961, 0.6177, 0.2961, 0.475, 0.3799, 0.4743, 0.3799, 0.617])
me_cube_007.materials.append(mat_shotgun_golem_textures)
me_cube_007.use_remesh_preserve_volume = False
me_cube_007.use_remesh_preserve_attributes = False
me_cube_007.use_mirror_vertex_groups = False
me_cube_007.update()

# ---- objects
ob_lamp = bpy.data.objects.new('Lamp', light_lamp)
ob_cube_001 = bpy.data.objects.new('Cube.001', me_cube_001)
ob_cube_002 = bpy.data.objects.new('Cube.002', me_cube_002)
ob_cube_003 = bpy.data.objects.new('Cube.003', me_cube_003)
ob_cube_000 = bpy.data.objects.new('Cube.000', me_cube_007)

# ---- transforms, parenting, visibility, modifiers, constraints
ob_lamp.location = (4.076, 1.005, 5.904)
ob_lamp.rotation_euler = (0.6503, 0.05522, 1.866)
ob_lamp.lock_rotations_4d = False
ob_lamp.empty_display_type = 'ARROWS'
ob_lamp.color = (0.0, 0.0, 0.0, 0.0)
ob_lamp.lineart.crease_threshold = 0.0
ob_cube_001.location = (0.0, 0.0, -0.1678)
ob_cube_001.lock_rotations_4d = False
ob_cube_001.empty_display_type = 'ARROWS'
ob_cube_001.lineart.crease_threshold = 0.0
_m = ob_cube_001.modifiers.new('Mirror', 'MIRROR')
_m.use_clip = True
ob_cube_002.location = (0.0, 0.0, 0.0)
ob_cube_002.lock_rotations_4d = False
ob_cube_002.empty_display_type = 'ARROWS'
ob_cube_002.lineart.crease_threshold = 0.0
ob_cube_003.location = (-0.0191, 0.05293, -0.3219)
ob_cube_003.scale = (1.0, 1.0, 0.8363)
ob_cube_003.lock_rotations_4d = False
ob_cube_003.empty_display_type = 'ARROWS'
ob_cube_003.lineart.crease_threshold = 0.0
_m = ob_cube_003.modifiers.new('Mirror', 'MIRROR')
ob_cube_000.location = (0.0002167, 6.499, -0.3297)
ob_cube_000.scale = (0.9289, 0.498, 0.7768)
ob_cube_000.lock_rotations_4d = False
ob_cube_000.empty_display_type = 'ARROWS'
ob_cube_000.lineart.crease_threshold = 0.0
_m = ob_cube_000.modifiers.new('Mirror', 'MIRROR')
_m = ob_cube_000.modifiers.new('Mirror.001', 'MIRROR')
_m.use_axis = (False, False, False)

# ---- collection membership
col_collection_1.objects.link(ob_lamp)
col_collection_1.objects.link(ob_cube_001)
col_collection_1.objects.link(ob_cube_002)
col_collection_1.objects.link(ob_cube_003)
col_collection_1.objects.link(ob_cube_000)

# ---- scene / render settings (as saved in the file)
scene.frame_start = 1; scene.frame_end = 250; scene.frame_set(1)
scene.render.engine = 'BLENDER_EEVEE_NEXT'
scene.render.resolution_percentage = 50
scene.render.dither_intensity = 0.0
scene.cycles.use_denoising = False
scene.cycles.samples = 128
scene.cycles.sampling_pattern = 'TABULATED_SOBOL'
scene.cycles.use_adaptive_sampling = False
scene.cycles.use_light_tree = False
scene.eevee.gi_diffuse_bounces = 5
scene.eevee.light_threshold = 0.015
scene.view_settings.view_transform = 'Standard'
bpy.context.view_layer.update()

# ---- added for rendering (the .blend has no active camera): camera
cam_auto = bpy.data.cameras.new('AutoCamera')
cam_auto.lens = 50.0
cam_auto.sensor_width = 36.0
cam_auto.clip_end = 1000.0
ob_auto_camera = bpy.data.objects.new('AutoCamera', cam_auto)
scene.collection.objects.link(ob_auto_camera)
ob_auto_camera.location = (10.8734, -11.1462, 7.59267)
ob_auto_camera.rotation_euler = (1.09748, -7.21219e-08, 0.694738)
scene.camera = ob_auto_camera
bpy.context.view_layer.update()

